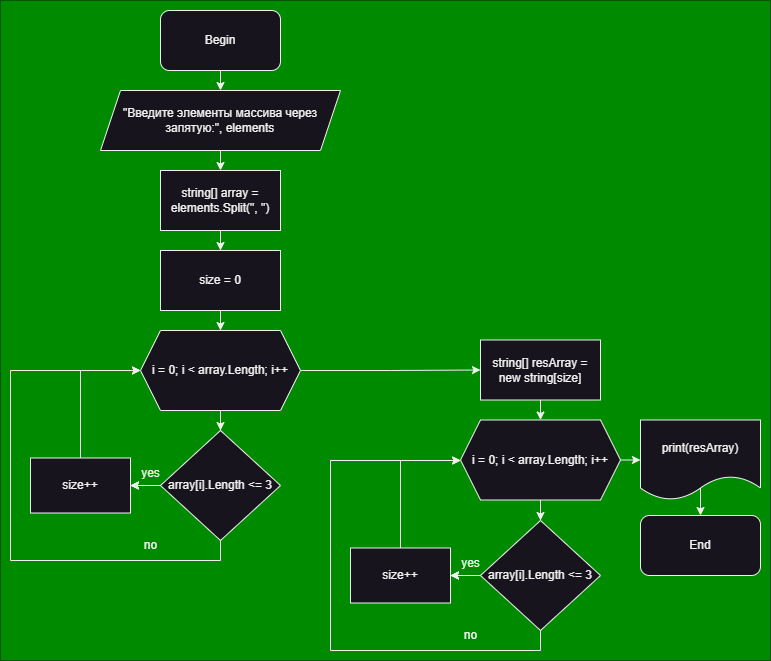

The diagram above was exported from draw.io. Its source (the exported page's mxGraphModel, read from the mxfile embedded in the PNG):
<mxGraphModel dx="1036" dy="614" grid="1" gridSize="10" guides="1" tooltips="1" connect="1" arrows="1" fold="1" page="1" pageScale="1" pageWidth="827" pageHeight="1169" math="0" shadow="0">
  <root>
    <mxCell id="0" />
    <mxCell id="1" parent="0" />
    <mxCell id="EXKjvAga7P47z9tanmxk-28" value="" style="group" vertex="1" connectable="0" parent="1">
      <mxGeometry x="80" y="70" width="770" height="660" as="geometry" />
    </mxCell>
    <mxCell id="EXKjvAga7P47z9tanmxk-26" value="" style="group;fillColor=#008a00;fontColor=#ffffff;strokeColor=#005700;container=0;" vertex="1" connectable="0" parent="EXKjvAga7P47z9tanmxk-28">
      <mxGeometry width="770" height="660" as="geometry" />
    </mxCell>
    <mxCell id="NO2-oqfJaDyp0ZAXSBhh-3" value="Begin" style="rounded=1;whiteSpace=wrap;html=1;container=0;" parent="EXKjvAga7P47z9tanmxk-28" vertex="1">
      <mxGeometry x="160" y="10" width="120" height="60" as="geometry" />
    </mxCell>
    <mxCell id="NO2-oqfJaDyp0ZAXSBhh-4" value="&quot;Введите элементы массива через запятую:&quot;, elements" style="shape=parallelogram;perimeter=parallelogramPerimeter;whiteSpace=wrap;html=1;fixedSize=1;container=0;" parent="EXKjvAga7P47z9tanmxk-28" vertex="1">
      <mxGeometry x="100" y="90" width="240" height="60" as="geometry" />
    </mxCell>
    <mxCell id="NO2-oqfJaDyp0ZAXSBhh-5" value="string[] array = elements.Split(&quot;, &quot;)" style="rounded=0;whiteSpace=wrap;html=1;container=0;" parent="EXKjvAga7P47z9tanmxk-28" vertex="1">
      <mxGeometry x="160" y="170" width="120" height="60" as="geometry" />
    </mxCell>
    <mxCell id="NO2-oqfJaDyp0ZAXSBhh-6" value="" style="endArrow=classic;html=1;rounded=0;exitX=0.5;exitY=1;exitDx=0;exitDy=0;entryX=0.5;entryY=0;entryDx=0;entryDy=0;" parent="EXKjvAga7P47z9tanmxk-28" source="NO2-oqfJaDyp0ZAXSBhh-3" target="NO2-oqfJaDyp0ZAXSBhh-4" edge="1">
      <mxGeometry width="50" height="50" relative="1" as="geometry">
        <mxPoint x="200" y="270" as="sourcePoint" />
        <mxPoint x="250" y="220" as="targetPoint" />
      </mxGeometry>
    </mxCell>
    <mxCell id="NO2-oqfJaDyp0ZAXSBhh-7" value="" style="endArrow=classic;html=1;rounded=0;exitX=0.5;exitY=1;exitDx=0;exitDy=0;entryX=0.5;entryY=0;entryDx=0;entryDy=0;" parent="EXKjvAga7P47z9tanmxk-28" source="NO2-oqfJaDyp0ZAXSBhh-4" target="NO2-oqfJaDyp0ZAXSBhh-5" edge="1">
      <mxGeometry width="50" height="50" relative="1" as="geometry">
        <mxPoint x="230" y="80" as="sourcePoint" />
        <mxPoint x="230" y="100" as="targetPoint" />
      </mxGeometry>
    </mxCell>
    <mxCell id="NO2-oqfJaDyp0ZAXSBhh-15" value="" style="endArrow=classic;html=1;rounded=0;exitX=1;exitY=0.5;exitDx=0;exitDy=0;" parent="EXKjvAga7P47z9tanmxk-28" edge="1">
      <mxGeometry width="50" height="50" relative="1" as="geometry">
        <mxPoint x="620" y="459.5" as="sourcePoint" />
        <mxPoint x="640" y="459.5" as="targetPoint" />
      </mxGeometry>
    </mxCell>
    <mxCell id="NO2-oqfJaDyp0ZAXSBhh-17" value="End" style="rounded=1;whiteSpace=wrap;html=1;container=0;" parent="EXKjvAga7P47z9tanmxk-28" vertex="1">
      <mxGeometry x="640" y="515" width="120" height="60" as="geometry" />
    </mxCell>
    <mxCell id="EXKjvAga7P47z9tanmxk-27" value="" style="endArrow=classic;html=1;rounded=0;entryX=0.5;entryY=0;entryDx=0;entryDy=0;exitX=0.5;exitY=0;exitDx=0;exitDy=0;" edge="1" parent="EXKjvAga7P47z9tanmxk-28" source="NO2-oqfJaDyp0ZAXSBhh-21" target="NO2-oqfJaDyp0ZAXSBhh-17">
      <mxGeometry width="50" height="50" relative="1" as="geometry">
        <mxPoint x="690" y="490" as="sourcePoint" />
        <mxPoint x="470" y="440" as="targetPoint" />
      </mxGeometry>
    </mxCell>
    <mxCell id="NO2-oqfJaDyp0ZAXSBhh-21" value="print(resArray)" style="shape=document;whiteSpace=wrap;html=1;boundedLbl=1;container=0;" parent="EXKjvAga7P47z9tanmxk-28" vertex="1">
      <mxGeometry x="640" y="419.5" width="120" height="80" as="geometry" />
    </mxCell>
    <mxCell id="NO2-oqfJaDyp0ZAXSBhh-22" value="i = 0; i &amp;lt; array.Length; i++" style="shape=hexagon;perimeter=hexagonPerimeter2;whiteSpace=wrap;html=1;fixedSize=1;container=0;" parent="EXKjvAga7P47z9tanmxk-28" vertex="1">
      <mxGeometry x="140" y="330" width="160" height="80" as="geometry" />
    </mxCell>
    <mxCell id="NO2-oqfJaDyp0ZAXSBhh-23" value="array[i].Length &amp;lt;= 3" style="rhombus;whiteSpace=wrap;html=1;container=0;" parent="EXKjvAga7P47z9tanmxk-28" vertex="1">
      <mxGeometry x="160" y="430" width="120" height="110" as="geometry" />
    </mxCell>
    <mxCell id="NO2-oqfJaDyp0ZAXSBhh-24" value="" style="edgeStyle=orthogonalEdgeStyle;rounded=0;orthogonalLoop=1;jettySize=auto;html=1;entryX=0.5;entryY=0;entryDx=0;entryDy=0;" parent="EXKjvAga7P47z9tanmxk-28" source="NO2-oqfJaDyp0ZAXSBhh-22" target="NO2-oqfJaDyp0ZAXSBhh-23" edge="1">
      <mxGeometry relative="1" as="geometry">
        <mxPoint x="220" y="430" as="targetPoint" />
      </mxGeometry>
    </mxCell>
    <mxCell id="NO2-oqfJaDyp0ZAXSBhh-30" value="" style="edgeStyle=orthogonalEdgeStyle;rounded=0;orthogonalLoop=1;jettySize=auto;html=1;" parent="EXKjvAga7P47z9tanmxk-28" source="NO2-oqfJaDyp0ZAXSBhh-28" target="NO2-oqfJaDyp0ZAXSBhh-22" edge="1">
      <mxGeometry relative="1" as="geometry" />
    </mxCell>
    <mxCell id="NO2-oqfJaDyp0ZAXSBhh-28" value="size = 0" style="whiteSpace=wrap;html=1;rounded=0;container=0;" parent="EXKjvAga7P47z9tanmxk-28" vertex="1">
      <mxGeometry x="160" y="250" width="120" height="60" as="geometry" />
    </mxCell>
    <mxCell id="NO2-oqfJaDyp0ZAXSBhh-29" value="" style="edgeStyle=orthogonalEdgeStyle;rounded=0;orthogonalLoop=1;jettySize=auto;html=1;" parent="EXKjvAga7P47z9tanmxk-28" source="NO2-oqfJaDyp0ZAXSBhh-5" target="NO2-oqfJaDyp0ZAXSBhh-28" edge="1">
      <mxGeometry relative="1" as="geometry" />
    </mxCell>
    <mxCell id="NO2-oqfJaDyp0ZAXSBhh-35" value="" style="endArrow=classic;html=1;rounded=0;entryX=0;entryY=0.5;entryDx=0;entryDy=0;exitX=0.5;exitY=0;exitDx=0;exitDy=0;" parent="EXKjvAga7P47z9tanmxk-28" target="NO2-oqfJaDyp0ZAXSBhh-22" edge="1" source="NO2-oqfJaDyp0ZAXSBhh-62">
      <mxGeometry width="50" height="50" relative="1" as="geometry">
        <mxPoint x="60" y="445" as="sourcePoint" />
        <mxPoint x="130" y="375" as="targetPoint" />
        <Array as="points">
          <mxPoint x="80" y="370" />
        </Array>
      </mxGeometry>
    </mxCell>
    <mxCell id="NO2-oqfJaDyp0ZAXSBhh-40" value="yes" style="text;html=1;align=center;verticalAlign=middle;resizable=0;points=[];autosize=1;strokeColor=none;fillColor=none;container=0;" parent="EXKjvAga7P47z9tanmxk-28" vertex="1">
      <mxGeometry x="130" y="457.5" width="40" height="30" as="geometry" />
    </mxCell>
    <mxCell id="NO2-oqfJaDyp0ZAXSBhh-44" value="string[] resArray = new string[size]" style="whiteSpace=wrap;html=1;container=0;" parent="EXKjvAga7P47z9tanmxk-28" vertex="1">
      <mxGeometry x="480" y="339.5" width="120" height="60" as="geometry" />
    </mxCell>
    <mxCell id="NO2-oqfJaDyp0ZAXSBhh-45" value="" style="edgeStyle=orthogonalEdgeStyle;rounded=0;orthogonalLoop=1;jettySize=auto;html=1;exitX=1;exitY=0.5;exitDx=0;exitDy=0;entryX=0;entryY=0.5;entryDx=0;entryDy=0;" parent="EXKjvAga7P47z9tanmxk-28" source="NO2-oqfJaDyp0ZAXSBhh-22" target="NO2-oqfJaDyp0ZAXSBhh-44" edge="1">
      <mxGeometry relative="1" as="geometry">
        <mxPoint x="360" y="370" as="sourcePoint" />
        <mxPoint x="340" y="370" as="targetPoint" />
      </mxGeometry>
    </mxCell>
    <mxCell id="NO2-oqfJaDyp0ZAXSBhh-50" value="" style="edgeStyle=orthogonalEdgeStyle;rounded=0;orthogonalLoop=1;jettySize=auto;html=1;" parent="EXKjvAga7P47z9tanmxk-28" edge="1">
      <mxGeometry relative="1" as="geometry">
        <mxPoint x="540" y="399.5" as="sourcePoint" />
        <mxPoint x="540" y="419.5" as="targetPoint" />
      </mxGeometry>
    </mxCell>
    <mxCell id="NO2-oqfJaDyp0ZAXSBhh-55" value="i = 0; i &amp;lt; array.Length; i++" style="shape=hexagon;perimeter=hexagonPerimeter2;whiteSpace=wrap;html=1;fixedSize=1;container=0;" parent="EXKjvAga7P47z9tanmxk-28" vertex="1">
      <mxGeometry x="460" y="419.5" width="160" height="80" as="geometry" />
    </mxCell>
    <mxCell id="NO2-oqfJaDyp0ZAXSBhh-62" value="size++" style="whiteSpace=wrap;html=1;container=0;" parent="EXKjvAga7P47z9tanmxk-28" vertex="1">
      <mxGeometry x="30" y="457.5" width="100" height="55" as="geometry" />
    </mxCell>
    <mxCell id="NO2-oqfJaDyp0ZAXSBhh-33" value="" style="edgeStyle=orthogonalEdgeStyle;rounded=0;orthogonalLoop=1;jettySize=auto;html=1;entryX=1;entryY=0.5;entryDx=0;entryDy=0;" parent="EXKjvAga7P47z9tanmxk-28" source="NO2-oqfJaDyp0ZAXSBhh-23" target="NO2-oqfJaDyp0ZAXSBhh-62" edge="1">
      <mxGeometry relative="1" as="geometry">
        <mxPoint x="120" y="475" as="targetPoint" />
      </mxGeometry>
    </mxCell>
    <mxCell id="EXKjvAga7P47z9tanmxk-2" style="edgeStyle=orthogonalEdgeStyle;rounded=0;orthogonalLoop=1;jettySize=auto;html=1;entryX=1;entryY=0.5;entryDx=0;entryDy=0;" edge="1" parent="EXKjvAga7P47z9tanmxk-28" source="NO2-oqfJaDyp0ZAXSBhh-23" target="NO2-oqfJaDyp0ZAXSBhh-62">
      <mxGeometry relative="1" as="geometry" />
    </mxCell>
    <mxCell id="EXKjvAga7P47z9tanmxk-3" value="" style="edgeStyle=orthogonalEdgeStyle;rounded=0;orthogonalLoop=1;jettySize=auto;html=1;exitX=0;exitY=0.5;exitDx=0;exitDy=0;" edge="1" parent="EXKjvAga7P47z9tanmxk-28" source="NO2-oqfJaDyp0ZAXSBhh-23" target="NO2-oqfJaDyp0ZAXSBhh-62">
      <mxGeometry relative="1" as="geometry" />
    </mxCell>
    <mxCell id="EXKjvAga7P47z9tanmxk-1" value="" style="edgeStyle=orthogonalEdgeStyle;rounded=0;orthogonalLoop=1;jettySize=auto;html=1;entryX=0;entryY=0.5;entryDx=0;entryDy=0;" edge="1" parent="EXKjvAga7P47z9tanmxk-28" source="NO2-oqfJaDyp0ZAXSBhh-23" target="NO2-oqfJaDyp0ZAXSBhh-22">
      <mxGeometry relative="1" as="geometry">
        <mxPoint x="150" y="555" as="targetPoint" />
        <Array as="points">
          <mxPoint x="220" y="560" />
          <mxPoint x="10" y="560" />
          <mxPoint x="10" y="370" />
        </Array>
        <mxPoint x="209" y="530" as="sourcePoint" />
      </mxGeometry>
    </mxCell>
    <mxCell id="EXKjvAga7P47z9tanmxk-4" value="no" style="text;html=1;align=center;verticalAlign=middle;resizable=0;points=[];autosize=1;strokeColor=none;fillColor=none;container=0;" vertex="1" parent="EXKjvAga7P47z9tanmxk-28">
      <mxGeometry x="130" y="530" width="40" height="30" as="geometry" />
    </mxCell>
    <mxCell id="EXKjvAga7P47z9tanmxk-14" value="" style="edgeStyle=orthogonalEdgeStyle;rounded=0;orthogonalLoop=1;jettySize=auto;html=1;" edge="1" parent="EXKjvAga7P47z9tanmxk-28" target="EXKjvAga7P47z9tanmxk-18" source="NO2-oqfJaDyp0ZAXSBhh-55">
      <mxGeometry relative="1" as="geometry">
        <mxPoint x="540" y="520" as="targetPoint" />
        <mxPoint x="540" y="500" as="sourcePoint" />
      </mxGeometry>
    </mxCell>
    <mxCell id="EXKjvAga7P47z9tanmxk-18" value="array[i].Length &amp;lt;= 3" style="rhombus;whiteSpace=wrap;html=1;container=0;" vertex="1" parent="EXKjvAga7P47z9tanmxk-28">
      <mxGeometry x="480" y="520" width="120" height="110" as="geometry" />
    </mxCell>
    <mxCell id="EXKjvAga7P47z9tanmxk-19" value="" style="endArrow=classic;html=1;rounded=0;entryX=0;entryY=0.5;entryDx=0;entryDy=0;exitX=0.5;exitY=0;exitDx=0;exitDy=0;" edge="1" parent="EXKjvAga7P47z9tanmxk-28" source="EXKjvAga7P47z9tanmxk-21">
      <mxGeometry width="50" height="50" relative="1" as="geometry">
        <mxPoint x="380" y="535" as="sourcePoint" />
        <mxPoint x="460" y="460" as="targetPoint" />
        <Array as="points">
          <mxPoint x="400" y="460" />
        </Array>
      </mxGeometry>
    </mxCell>
    <mxCell id="EXKjvAga7P47z9tanmxk-20" value="yes" style="text;html=1;align=center;verticalAlign=middle;resizable=0;points=[];autosize=1;strokeColor=none;fillColor=none;container=0;" vertex="1" parent="EXKjvAga7P47z9tanmxk-28">
      <mxGeometry x="450" y="547.5" width="40" height="30" as="geometry" />
    </mxCell>
    <mxCell id="EXKjvAga7P47z9tanmxk-21" value="size++" style="whiteSpace=wrap;html=1;container=0;" vertex="1" parent="EXKjvAga7P47z9tanmxk-28">
      <mxGeometry x="350" y="547.5" width="100" height="55" as="geometry" />
    </mxCell>
    <mxCell id="EXKjvAga7P47z9tanmxk-15" value="" style="edgeStyle=orthogonalEdgeStyle;rounded=0;orthogonalLoop=1;jettySize=auto;html=1;entryX=1;entryY=0.5;entryDx=0;entryDy=0;" edge="1" parent="EXKjvAga7P47z9tanmxk-28" source="EXKjvAga7P47z9tanmxk-18" target="EXKjvAga7P47z9tanmxk-21">
      <mxGeometry relative="1" as="geometry">
        <mxPoint x="440" y="565" as="targetPoint" />
      </mxGeometry>
    </mxCell>
    <mxCell id="EXKjvAga7P47z9tanmxk-16" style="edgeStyle=orthogonalEdgeStyle;rounded=0;orthogonalLoop=1;jettySize=auto;html=1;entryX=1;entryY=0.5;entryDx=0;entryDy=0;" edge="1" parent="EXKjvAga7P47z9tanmxk-28" source="EXKjvAga7P47z9tanmxk-18" target="EXKjvAga7P47z9tanmxk-21">
      <mxGeometry relative="1" as="geometry" />
    </mxCell>
    <mxCell id="EXKjvAga7P47z9tanmxk-17" value="" style="edgeStyle=orthogonalEdgeStyle;rounded=0;orthogonalLoop=1;jettySize=auto;html=1;exitX=0;exitY=0.5;exitDx=0;exitDy=0;" edge="1" parent="EXKjvAga7P47z9tanmxk-28" source="EXKjvAga7P47z9tanmxk-18" target="EXKjvAga7P47z9tanmxk-21">
      <mxGeometry relative="1" as="geometry" />
    </mxCell>
    <mxCell id="EXKjvAga7P47z9tanmxk-22" value="" style="edgeStyle=orthogonalEdgeStyle;rounded=0;orthogonalLoop=1;jettySize=auto;html=1;" edge="1" parent="EXKjvAga7P47z9tanmxk-28" source="EXKjvAga7P47z9tanmxk-18" target="NO2-oqfJaDyp0ZAXSBhh-55">
      <mxGeometry relative="1" as="geometry">
        <mxPoint x="460" y="460" as="targetPoint" />
        <Array as="points">
          <mxPoint x="540" y="650" />
          <mxPoint x="330" y="650" />
          <mxPoint x="330" y="460" />
        </Array>
        <mxPoint x="529" y="620" as="sourcePoint" />
      </mxGeometry>
    </mxCell>
    <mxCell id="EXKjvAga7P47z9tanmxk-23" value="no" style="text;html=1;align=center;verticalAlign=middle;resizable=0;points=[];autosize=1;strokeColor=none;fillColor=none;container=0;" vertex="1" parent="EXKjvAga7P47z9tanmxk-28">
      <mxGeometry x="450" y="620" width="40" height="30" as="geometry" />
    </mxCell>
  </root>
</mxGraphModel>